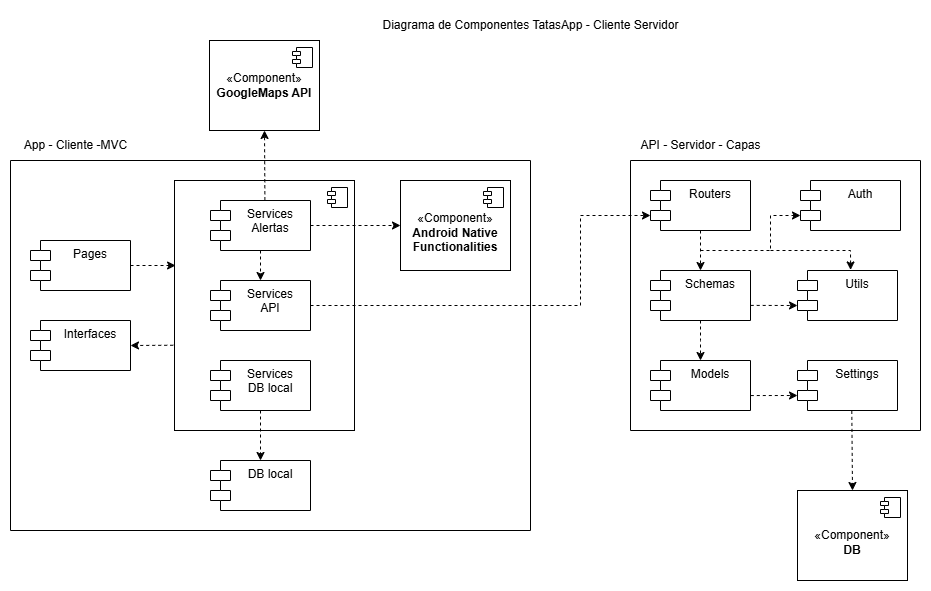

The diagram above was exported from draw.io. Its source (the exported page's mxGraphModel, read from the mxfile embedded in the PNG):
<mxGraphModel dx="925" dy="491" grid="1" gridSize="10" guides="1" tooltips="1" connect="1" arrows="1" fold="1" page="1" pageScale="1" pageWidth="827" pageHeight="1169" math="0" shadow="0">
  <root>
    <mxCell id="0" />
    <mxCell id="1" parent="0" />
    <mxCell id="3lM87qMU96zCuYkZgvHo-10" value="" style="html=1;dropTarget=0;whiteSpace=wrap;" vertex="1" parent="1">
      <mxGeometry x="204" y="170" width="180" height="250" as="geometry" />
    </mxCell>
    <mxCell id="3lM87qMU96zCuYkZgvHo-11" value="" style="shape=module;jettyWidth=8;jettyHeight=4;" vertex="1" parent="3lM87qMU96zCuYkZgvHo-10">
      <mxGeometry x="1" width="20" height="20" relative="1" as="geometry">
        <mxPoint x="-27" y="7" as="offset" />
      </mxGeometry>
    </mxCell>
    <mxCell id="3lM87qMU96zCuYkZgvHo-4" value="Pages" style="shape=module;align=left;spacingLeft=20;align=center;verticalAlign=top;whiteSpace=wrap;html=1;" vertex="1" parent="1">
      <mxGeometry x="60" y="230" width="100" height="50" as="geometry" />
    </mxCell>
    <mxCell id="3lM87qMU96zCuYkZgvHo-5" value="Interfaces" style="shape=module;align=left;spacingLeft=20;align=center;verticalAlign=top;whiteSpace=wrap;html=1;" vertex="1" parent="1">
      <mxGeometry x="60" y="310" width="100" height="50" as="geometry" />
    </mxCell>
    <mxCell id="3lM87qMU96zCuYkZgvHo-6" value="Services&lt;br&gt;DB local" style="shape=module;align=left;spacingLeft=20;align=center;verticalAlign=top;whiteSpace=wrap;html=1;" vertex="1" parent="1">
      <mxGeometry x="240" y="350" width="100" height="50" as="geometry" />
    </mxCell>
    <mxCell id="3lM87qMU96zCuYkZgvHo-7" value="Services&lt;br&gt;Alertas" style="shape=module;align=left;spacingLeft=20;align=center;verticalAlign=top;whiteSpace=wrap;html=1;" vertex="1" parent="1">
      <mxGeometry x="240" y="190" width="100" height="50" as="geometry" />
    </mxCell>
    <mxCell id="3lM87qMU96zCuYkZgvHo-8" value="Services&lt;br&gt;API" style="shape=module;align=left;spacingLeft=20;align=center;verticalAlign=top;whiteSpace=wrap;html=1;" vertex="1" parent="1">
      <mxGeometry x="240" y="270" width="100" height="50" as="geometry" />
    </mxCell>
    <mxCell id="3lM87qMU96zCuYkZgvHo-9" value="DB local" style="shape=module;align=left;spacingLeft=20;align=center;verticalAlign=top;whiteSpace=wrap;html=1;" vertex="1" parent="1">
      <mxGeometry x="240" y="450" width="100" height="50" as="geometry" />
    </mxCell>
    <mxCell id="Y5hk9-Qp5GlGUWUuitGF-1" value="" style="html=1;labelBackgroundColor=#ffffff;startArrow=none;startFill=0;startSize=6;endArrow=classic;endFill=1;endSize=6;jettySize=auto;orthogonalLoop=1;strokeWidth=1;dashed=1;fontSize=14;rounded=0;exitX=1;exitY=0.5;exitDx=0;exitDy=0;entryX=0.006;entryY=0.34;entryDx=0;entryDy=0;entryPerimeter=0;" edge="1" parent="1" source="3lM87qMU96zCuYkZgvHo-4" target="3lM87qMU96zCuYkZgvHo-10">
      <mxGeometry width="60" height="60" relative="1" as="geometry">
        <mxPoint x="60" y="295" as="sourcePoint" />
        <mxPoint x="120" y="295" as="targetPoint" />
      </mxGeometry>
    </mxCell>
    <mxCell id="Y5hk9-Qp5GlGUWUuitGF-2" value="" style="html=1;labelBackgroundColor=#ffffff;startArrow=none;startFill=0;startSize=6;endArrow=classic;endFill=1;endSize=6;jettySize=auto;orthogonalLoop=1;strokeWidth=1;dashed=1;fontSize=14;rounded=0;exitX=-0.007;exitY=0.659;exitDx=0;exitDy=0;entryX=1;entryY=0.5;entryDx=0;entryDy=0;exitPerimeter=0;" edge="1" parent="1" source="3lM87qMU96zCuYkZgvHo-10" target="3lM87qMU96zCuYkZgvHo-5">
      <mxGeometry width="60" height="60" relative="1" as="geometry">
        <mxPoint x="170" y="265" as="sourcePoint" />
        <mxPoint x="215" y="265" as="targetPoint" />
      </mxGeometry>
    </mxCell>
    <mxCell id="Y5hk9-Qp5GlGUWUuitGF-3" value="" style="html=1;labelBackgroundColor=#ffffff;startArrow=none;startFill=0;startSize=6;endArrow=classic;endFill=1;endSize=6;jettySize=auto;orthogonalLoop=1;strokeWidth=1;dashed=1;fontSize=14;rounded=0;exitX=0.5;exitY=1;exitDx=0;exitDy=0;entryX=0.5;entryY=0;entryDx=0;entryDy=0;" edge="1" parent="1" source="3lM87qMU96zCuYkZgvHo-7" target="3lM87qMU96zCuYkZgvHo-8">
      <mxGeometry width="60" height="60" relative="1" as="geometry">
        <mxPoint x="170" y="265" as="sourcePoint" />
        <mxPoint x="215" y="265" as="targetPoint" />
      </mxGeometry>
    </mxCell>
    <mxCell id="Y5hk9-Qp5GlGUWUuitGF-4" value="" style="html=1;labelBackgroundColor=#ffffff;startArrow=none;startFill=0;startSize=6;endArrow=classic;endFill=1;endSize=6;jettySize=auto;orthogonalLoop=1;strokeWidth=1;dashed=1;fontSize=14;rounded=0;exitX=0.5;exitY=1;exitDx=0;exitDy=0;entryX=0.5;entryY=0;entryDx=0;entryDy=0;" edge="1" parent="1" source="3lM87qMU96zCuYkZgvHo-6" target="3lM87qMU96zCuYkZgvHo-9">
      <mxGeometry width="60" height="60" relative="1" as="geometry">
        <mxPoint x="180" y="275" as="sourcePoint" />
        <mxPoint x="225" y="275" as="targetPoint" />
      </mxGeometry>
    </mxCell>
    <mxCell id="el6T2VUr1kqEGXIllJZ2-2" value="" style="swimlane;startSize=0;" vertex="1" parent="1">
      <mxGeometry x="40" y="150" width="520" height="370" as="geometry" />
    </mxCell>
    <mxCell id="el6T2VUr1kqEGXIllJZ2-18" value="&lt;br&gt;«Component»&lt;br&gt;&lt;b&gt;Android Native&lt;br&gt;Functionalities&lt;/b&gt;" style="html=1;dropTarget=0;whiteSpace=wrap;" vertex="1" parent="el6T2VUr1kqEGXIllJZ2-2">
      <mxGeometry x="390" y="20" width="110" height="90" as="geometry" />
    </mxCell>
    <mxCell id="el6T2VUr1kqEGXIllJZ2-19" value="" style="shape=module;jettyWidth=8;jettyHeight=4;" vertex="1" parent="el6T2VUr1kqEGXIllJZ2-18">
      <mxGeometry x="1" width="20" height="20" relative="1" as="geometry">
        <mxPoint x="-27" y="7" as="offset" />
      </mxGeometry>
    </mxCell>
    <mxCell id="el6T2VUr1kqEGXIllJZ2-3" value="App - Cliente -MVC" style="text;html=1;align=center;verticalAlign=middle;resizable=0;points=[];autosize=1;strokeColor=none;fillColor=none;" vertex="1" parent="1">
      <mxGeometry x="40" y="120" width="130" height="30" as="geometry" />
    </mxCell>
    <mxCell id="el6T2VUr1kqEGXIllJZ2-4" value="Models" style="shape=module;align=left;spacingLeft=20;align=center;verticalAlign=top;whiteSpace=wrap;html=1;" vertex="1" parent="1">
      <mxGeometry x="680" y="350" width="100" height="50" as="geometry" />
    </mxCell>
    <mxCell id="el6T2VUr1kqEGXIllJZ2-5" value="Schemas" style="shape=module;align=left;spacingLeft=20;align=center;verticalAlign=top;whiteSpace=wrap;html=1;" vertex="1" parent="1">
      <mxGeometry x="680" y="260" width="100" height="50" as="geometry" />
    </mxCell>
    <mxCell id="el6T2VUr1kqEGXIllJZ2-6" value="Routers" style="shape=module;align=left;spacingLeft=20;align=center;verticalAlign=top;whiteSpace=wrap;html=1;" vertex="1" parent="1">
      <mxGeometry x="680" y="170" width="100" height="50" as="geometry" />
    </mxCell>
    <mxCell id="el6T2VUr1kqEGXIllJZ2-7" value="Auth" style="shape=module;align=left;spacingLeft=20;align=center;verticalAlign=top;whiteSpace=wrap;html=1;" vertex="1" parent="1">
      <mxGeometry x="830" y="170" width="100" height="50" as="geometry" />
    </mxCell>
    <mxCell id="el6T2VUr1kqEGXIllJZ2-8" value="Settings" style="shape=module;align=left;spacingLeft=20;align=center;verticalAlign=top;whiteSpace=wrap;html=1;" vertex="1" parent="1">
      <mxGeometry x="827" y="350" width="100" height="50" as="geometry" />
    </mxCell>
    <mxCell id="el6T2VUr1kqEGXIllJZ2-9" value="Utils" style="shape=module;align=left;spacingLeft=20;align=center;verticalAlign=top;whiteSpace=wrap;html=1;" vertex="1" parent="1">
      <mxGeometry x="827" y="260" width="100" height="50" as="geometry" />
    </mxCell>
    <mxCell id="el6T2VUr1kqEGXIllJZ2-10" value="«Component»&lt;br&gt;&lt;b&gt;GoogleMaps API&lt;/b&gt;" style="html=1;dropTarget=0;whiteSpace=wrap;" vertex="1" parent="1">
      <mxGeometry x="239" y="30" width="110" height="90" as="geometry" />
    </mxCell>
    <mxCell id="el6T2VUr1kqEGXIllJZ2-11" value="" style="shape=module;jettyWidth=8;jettyHeight=4;" vertex="1" parent="el6T2VUr1kqEGXIllJZ2-10">
      <mxGeometry x="1" width="20" height="20" relative="1" as="geometry">
        <mxPoint x="-27" y="7" as="offset" />
      </mxGeometry>
    </mxCell>
    <mxCell id="el6T2VUr1kqEGXIllJZ2-17" value="" style="html=1;labelBackgroundColor=#ffffff;startArrow=none;startFill=0;startSize=6;endArrow=classic;endFill=1;endSize=6;jettySize=auto;orthogonalLoop=1;strokeWidth=1;dashed=1;fontSize=14;rounded=0;exitX=0.544;exitY=-0.005;exitDx=0;exitDy=0;entryX=0.5;entryY=1;entryDx=0;entryDy=0;exitPerimeter=0;" edge="1" parent="1" source="3lM87qMU96zCuYkZgvHo-7" target="el6T2VUr1kqEGXIllJZ2-10">
      <mxGeometry width="60" height="60" relative="1" as="geometry">
        <mxPoint x="170" y="265" as="sourcePoint" />
        <mxPoint x="215" y="265" as="targetPoint" />
      </mxGeometry>
    </mxCell>
    <mxCell id="el6T2VUr1kqEGXIllJZ2-20" value="" style="html=1;labelBackgroundColor=#ffffff;startArrow=none;startFill=0;startSize=6;endArrow=classic;endFill=1;endSize=6;jettySize=auto;orthogonalLoop=1;strokeWidth=1;dashed=1;fontSize=14;rounded=0;exitX=1;exitY=0.5;exitDx=0;exitDy=0;entryX=0;entryY=0.5;entryDx=0;entryDy=0;" edge="1" parent="1" source="3lM87qMU96zCuYkZgvHo-7" target="el6T2VUr1kqEGXIllJZ2-18">
      <mxGeometry width="60" height="60" relative="1" as="geometry">
        <mxPoint x="170" y="265" as="sourcePoint" />
        <mxPoint x="215" y="265" as="targetPoint" />
      </mxGeometry>
    </mxCell>
    <mxCell id="el6T2VUr1kqEGXIllJZ2-21" value="" style="html=1;labelBackgroundColor=#ffffff;startArrow=none;startFill=0;startSize=6;endArrow=classic;endFill=1;endSize=6;jettySize=auto;orthogonalLoop=1;strokeWidth=1;dashed=1;fontSize=14;rounded=0;exitX=0.5;exitY=1;exitDx=0;exitDy=0;entryX=0.5;entryY=0;entryDx=0;entryDy=0;" edge="1" parent="1" source="el6T2VUr1kqEGXIllJZ2-6" target="el6T2VUr1kqEGXIllJZ2-5">
      <mxGeometry width="60" height="60" relative="1" as="geometry">
        <mxPoint x="780" y="240" as="sourcePoint" />
        <mxPoint x="825" y="240" as="targetPoint" />
      </mxGeometry>
    </mxCell>
    <mxCell id="el6T2VUr1kqEGXIllJZ2-22" value="" style="html=1;labelBackgroundColor=#ffffff;startArrow=none;startFill=0;startSize=6;endArrow=classic;endFill=1;endSize=6;jettySize=auto;orthogonalLoop=1;strokeWidth=1;dashed=1;fontSize=14;rounded=0;exitX=0.5;exitY=1;exitDx=0;exitDy=0;entryX=0.5;entryY=0;entryDx=0;entryDy=0;" edge="1" parent="1" source="el6T2VUr1kqEGXIllJZ2-5" target="el6T2VUr1kqEGXIllJZ2-4">
      <mxGeometry width="60" height="60" relative="1" as="geometry">
        <mxPoint x="740" y="230" as="sourcePoint" />
        <mxPoint x="740" y="270" as="targetPoint" />
        <Array as="points">
          <mxPoint x="730" y="330" />
        </Array>
      </mxGeometry>
    </mxCell>
    <mxCell id="el6T2VUr1kqEGXIllJZ2-23" value="" style="html=1;labelBackgroundColor=#ffffff;startArrow=none;startFill=0;startSize=6;endArrow=classic;endFill=1;endSize=6;jettySize=auto;orthogonalLoop=1;strokeWidth=1;dashed=1;fontSize=14;rounded=0;entryX=0;entryY=0;entryDx=0;entryDy=35;entryPerimeter=0;" edge="1" parent="1" target="el6T2VUr1kqEGXIllJZ2-7">
      <mxGeometry width="60" height="60" relative="1" as="geometry">
        <mxPoint x="730" y="240" as="sourcePoint" />
        <mxPoint x="740" y="360" as="targetPoint" />
        <Array as="points">
          <mxPoint x="800" y="240" />
          <mxPoint x="800" y="205" />
        </Array>
      </mxGeometry>
    </mxCell>
    <mxCell id="el6T2VUr1kqEGXIllJZ2-24" value="" style="html=1;labelBackgroundColor=#ffffff;startArrow=none;startFill=0;startSize=6;endArrow=classic;endFill=1;endSize=6;jettySize=auto;orthogonalLoop=1;strokeWidth=1;dashed=1;fontSize=14;rounded=0;entryX=0.531;entryY=-0.011;entryDx=0;entryDy=0;entryPerimeter=0;" edge="1" parent="1" target="el6T2VUr1kqEGXIllJZ2-9">
      <mxGeometry width="60" height="60" relative="1" as="geometry">
        <mxPoint x="800" y="240" as="sourcePoint" />
        <mxPoint x="740" y="270" as="targetPoint" />
        <Array as="points">
          <mxPoint x="880" y="240" />
        </Array>
      </mxGeometry>
    </mxCell>
    <mxCell id="el6T2VUr1kqEGXIllJZ2-25" value="" style="html=1;labelBackgroundColor=#ffffff;startArrow=none;startFill=0;startSize=6;endArrow=classic;endFill=1;endSize=6;jettySize=auto;orthogonalLoop=1;strokeWidth=1;dashed=1;fontSize=14;rounded=0;exitX=1.002;exitY=0.698;exitDx=0;exitDy=0;entryX=0;entryY=0;entryDx=0;entryDy=35;entryPerimeter=0;exitPerimeter=0;" edge="1" parent="1" source="el6T2VUr1kqEGXIllJZ2-5" target="el6T2VUr1kqEGXIllJZ2-9">
      <mxGeometry width="60" height="60" relative="1" as="geometry">
        <mxPoint x="740" y="230" as="sourcePoint" />
        <mxPoint x="740" y="270" as="targetPoint" />
      </mxGeometry>
    </mxCell>
    <mxCell id="el6T2VUr1kqEGXIllJZ2-26" value="" style="swimlane;startSize=0;" vertex="1" parent="1">
      <mxGeometry x="660" y="150" width="290" height="270" as="geometry" />
    </mxCell>
    <mxCell id="el6T2VUr1kqEGXIllJZ2-27" value="&lt;br&gt;«Component»&lt;br&gt;&lt;b&gt;DB&lt;/b&gt;" style="html=1;dropTarget=0;whiteSpace=wrap;" vertex="1" parent="1">
      <mxGeometry x="827" y="480" width="110" height="90" as="geometry" />
    </mxCell>
    <mxCell id="el6T2VUr1kqEGXIllJZ2-28" value="" style="shape=module;jettyWidth=8;jettyHeight=4;" vertex="1" parent="el6T2VUr1kqEGXIllJZ2-27">
      <mxGeometry x="1" width="20" height="20" relative="1" as="geometry">
        <mxPoint x="-27" y="7" as="offset" />
      </mxGeometry>
    </mxCell>
    <mxCell id="el6T2VUr1kqEGXIllJZ2-29" value="" style="html=1;labelBackgroundColor=#ffffff;startArrow=none;startFill=0;startSize=6;endArrow=classic;endFill=1;endSize=6;jettySize=auto;orthogonalLoop=1;strokeWidth=1;dashed=1;fontSize=14;rounded=0;entryX=0.5;entryY=0;entryDx=0;entryDy=0;exitX=0.543;exitY=1.008;exitDx=0;exitDy=0;exitPerimeter=0;" edge="1" parent="1" source="el6T2VUr1kqEGXIllJZ2-8" target="el6T2VUr1kqEGXIllJZ2-27">
      <mxGeometry width="60" height="60" relative="1" as="geometry">
        <mxPoint x="880" y="400" as="sourcePoint" />
        <mxPoint x="740" y="270" as="targetPoint" />
      </mxGeometry>
    </mxCell>
    <mxCell id="el6T2VUr1kqEGXIllJZ2-30" value="" style="html=1;labelBackgroundColor=#ffffff;startArrow=none;startFill=0;startSize=6;endArrow=classic;endFill=1;endSize=6;jettySize=auto;orthogonalLoop=1;strokeWidth=1;dashed=1;fontSize=14;rounded=0;exitX=1;exitY=0.5;exitDx=0;exitDy=0;entryX=0;entryY=0;entryDx=0;entryDy=35;entryPerimeter=0;" edge="1" parent="1" source="3lM87qMU96zCuYkZgvHo-8" target="el6T2VUr1kqEGXIllJZ2-6">
      <mxGeometry width="60" height="60" relative="1" as="geometry">
        <mxPoint x="350" y="225" as="sourcePoint" />
        <mxPoint x="440" y="225" as="targetPoint" />
        <Array as="points">
          <mxPoint x="610" y="295" />
          <mxPoint x="610" y="205" />
        </Array>
      </mxGeometry>
    </mxCell>
    <mxCell id="el6T2VUr1kqEGXIllJZ2-31" value="API - Servidor - Capas" style="text;html=1;align=center;verticalAlign=middle;resizable=0;points=[];autosize=1;strokeColor=none;fillColor=none;" vertex="1" parent="1">
      <mxGeometry x="660" y="120" width="140" height="30" as="geometry" />
    </mxCell>
    <mxCell id="XCJomK_FPfgwJtxjgBod-1" value="Diagrama de Componentes TatasApp - Cliente Servidor" style="text;html=1;align=center;verticalAlign=middle;resizable=0;points=[];autosize=1;strokeColor=none;fillColor=none;" vertex="1" parent="1">
      <mxGeometry x="400" width="320" height="30" as="geometry" />
    </mxCell>
    <mxCell id="PZ-NUE60YlZayfx2BH9Y-3" value="" style="html=1;labelBackgroundColor=#ffffff;startArrow=none;startFill=0;startSize=6;endArrow=classic;endFill=1;endSize=6;jettySize=auto;orthogonalLoop=1;strokeWidth=1;dashed=1;fontSize=14;rounded=0;exitX=1.003;exitY=0.701;exitDx=0;exitDy=0;entryX=0;entryY=0;entryDx=0;entryDy=35;entryPerimeter=0;exitPerimeter=0;" edge="1" parent="1" source="el6T2VUr1kqEGXIllJZ2-4" target="el6T2VUr1kqEGXIllJZ2-8">
      <mxGeometry width="60" height="60" relative="1" as="geometry">
        <mxPoint x="790" y="305" as="sourcePoint" />
        <mxPoint x="837" y="305" as="targetPoint" />
      </mxGeometry>
    </mxCell>
  </root>
</mxGraphModel>